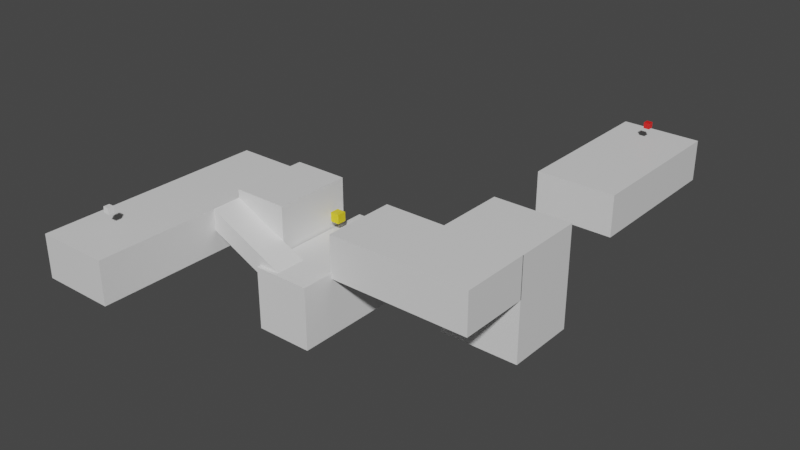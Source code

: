 # Source: Level1.blend  (saved by Blender 2.90.8; exported with 4.5.12 LTS)
import bpy
from mathutils import Matrix  # noqa: F401  (used for matrix-valued properties, if any)

bpy.ops.wm.read_factory_settings(use_empty=True)
scene = bpy.context.scene
scene.name = 'Scene'

# ---- collections
col_plataformas = bpy.data.collections.new('Plataformas'); scene.collection.children.link(col_plataformas)

# ---- materials (node trees are filled in below, after node groups)
mat_material_007 = bpy.data.materials.new('Material.007')
mat_material_007.use_transparent_shadow = False
mat_material_007.diffuse_color = (0.8, 0.6119, 0.0174, 1.0)
mat_material_008 = bpy.data.materials.new('Material.008')
mat_material_008.use_transparent_shadow = False
mat_material_008.diffuse_color = (0.08305, 0.8, 0.04274, 1.0)
mat_material_009 = bpy.data.materials.new('Material.009')
mat_material_009.use_transparent_shadow = False
mat_material_009.diffuse_color = (0.8, 0.03104, 0.03462, 1.0)
mat_material = bpy.data.materials.new('Material')
mat_material.alpha_threshold = 0.0
mat_material.use_transparent_shadow = False
mat_material.diffuse_color = (0.1423, 0.3306, 0.8, 1.0)
mat_material.line_color = (0.0, 0.0, 0.0, 1.0)
mat_material_002 = bpy.data.materials.new('Material.002')
mat_material_002.alpha_threshold = 0.0
mat_material_002.use_transparent_shadow = False
mat_material_002.diffuse_color = (0.8, 0.04274, 0.7745, 1.0)
mat_material_002.line_color = (0.0, 0.0, 0.0, 1.0)

# ---- material node trees
mat_material_007.use_nodes = True; mat_material_007.node_tree.nodes.clear()
_N = mat_material_007.node_tree.nodes; _L = mat_material_007.node_tree.links
n0 = _N.new('ShaderNodeBsdfPrincipled'); n0.name = 'Principled BSDF'; n0.location = (10, 300)
n0.distribution = 'GGX'
n0.subsurface_method = 'BURLEY'
n0.inputs[0].default_value = (0.8, 0.6246, 0.01064, 1.0)
n0.inputs[3].default_value = 1.45
n0.inputs[27].default_value = (0.0, 0.0, 0.0, 1.0)
n0.inputs[28].default_value = 1.0
n1 = _N.new('ShaderNodeOutputMaterial'); n1.name = 'Material Output'; n1.location = (300, 300)
_L.new(n0.outputs[0], n1.inputs[0])
n1.is_active_output = True
mat_material_008.use_nodes = True; mat_material_008.node_tree.nodes.clear()
_N = mat_material_008.node_tree.nodes; _L = mat_material_008.node_tree.links
n0 = _N.new('ShaderNodeBsdfPrincipled'); n0.name = 'Principled BSDF'; n0.location = (10, 300)
n0.distribution = 'GGX'
n0.subsurface_method = 'BURLEY'
n0.inputs[3].default_value = 1.45
n0.inputs[27].default_value = (0.0, 0.0, 0.0, 1.0)
n0.inputs[28].default_value = 1.0
n1 = _N.new('ShaderNodeOutputMaterial'); n1.name = 'Material Output'; n1.location = (300, 300)
_L.new(n0.outputs[0], n1.inputs[0])
n1.is_active_output = True
mat_material_009.use_nodes = True; mat_material_009.node_tree.nodes.clear()
_N = mat_material_009.node_tree.nodes; _L = mat_material_009.node_tree.links
n0 = _N.new('ShaderNodeBsdfPrincipled'); n0.name = 'Principled BSDF'; n0.location = (10, 300)
n0.distribution = 'GGX'
n0.subsurface_method = 'BURLEY'
n0.inputs[0].default_value = (0.8, 0.01133, 0.009501, 1.0)
n0.inputs[3].default_value = 1.45
n0.inputs[27].default_value = (0.0, 0.0, 0.0, 1.0)
n0.inputs[28].default_value = 1.0
n1 = _N.new('ShaderNodeOutputMaterial'); n1.name = 'Material Output'; n1.location = (300, 300)
_L.new(n0.outputs[0], n1.inputs[0])
n1.is_active_output = True
mat_material.use_nodes = True; mat_material.node_tree.nodes.clear()
_N = mat_material.node_tree.nodes; _L = mat_material.node_tree.links
n0 = _N.new('ShaderNodeOutputMaterial'); n0.name = 'Material Output'; n0.location = (300, 300)
n1 = _N.new('ShaderNodeBsdfPrincipled'); n1.name = 'Principled BSDF'; n1.location = (10, 300)
n1.distribution = 'GGX'
n1.subsurface_method = 'BURLEY'
n1.inputs[2].default_value = 0.4
n1.inputs[3].default_value = 1.45
n1.inputs[27].default_value = (0.0, 0.0, 0.0, 1.0)
n1.inputs[28].default_value = 1.0
_L.new(n1.outputs[0], n0.inputs[0])
n0.is_active_output = True
mat_material_002.use_nodes = True; mat_material_002.node_tree.nodes.clear()
_N = mat_material_002.node_tree.nodes; _L = mat_material_002.node_tree.links
n0 = _N.new('ShaderNodeOutputMaterial'); n0.name = 'Material Output'; n0.location = (300, 300)
n1 = _N.new('ShaderNodeBsdfPrincipled'); n1.name = 'Principled BSDF'; n1.location = (10, 300)
n1.distribution = 'GGX'
n1.subsurface_method = 'BURLEY'
n1.inputs[2].default_value = 0.4
n1.inputs[3].default_value = 1.45
n1.inputs[27].default_value = (0.0, 0.0, 0.0, 1.0)
n1.inputs[28].default_value = 1.0
_L.new(n1.outputs[0], n0.inputs[0])
n0.is_active_output = True

# ---- world
world_world = bpy.data.worlds.new('World'); scene.world = world_world
world_world.use_nodes = True; world_world.node_tree.nodes.clear()
_N = world_world.node_tree.nodes; _L = world_world.node_tree.links
n0 = _N.new('ShaderNodeOutputWorld'); n0.name = 'World Output'; n0.location = (300, 300)
n1 = _N.new('ShaderNodeBackground'); n1.name = 'Background'; n1.location = (10, 300)
n1.inputs[0].default_value = (0.05088, 0.05088, 0.05088, 1.0)
_L.new(n1.outputs[0], n0.inputs[0])
n0.is_active_output = True
world_world.color = (0.05088, 0.05088, 0.05088)
world_world.use_sun_shadow = False
world_world.sun_shadow_jitter_overblur = 0.0

# ---- meshes
me_cube_007 = bpy.data.meshes.new('Cube.007')
me_cube_007.from_pydata([(-1.0, -1.0, -1.0), (-1.0, -1.0, 1.0), (-1.0, 1.0, -1.0), (-1.0, 1.0, 1.0), (1.0, -1.0, -1.0), (1.0, -1.0, 1.0), (1.0, 1.0, -1.0), (1.0, 1.0, 1.0)], [], [(0, 1, 3, 2), (2, 3, 7, 6), (6, 7, 5, 4), (4, 5, 1, 0), (2, 6, 4, 0), (7, 3, 1, 5)])
_uv = me_cube_007.uv_layers.new(name='UVMap')
_uv.uv.foreach_set('vector', [0.375, 0.0, 0.625, 0.0, 0.625, 0.25, 0.375, 0.25, 0.375, 0.25, 0.625, 0.25, 0.625, 0.5, 0.375, 0.5, 0.375, 0.5, 0.625, 0.5, 0.625, 0.75, 0.375, 0.75, 0.375, 0.75, 0.625, 0.75, 0.625, 1.0, 0.375, 1.0, 0.125, 0.5, 0.375, 0.5, 0.375, 0.75, 0.125, 0.75, 0.625, 0.5, 0.875, 0.5, 0.875, 0.75, 0.625, 0.75])
me_cube_007.materials.append(mat_material_007)
me_cube_007.use_remesh_fix_poles = True
me_cube_007.use_remesh_preserve_attributes = False
me_cube_007.use_mirror_vertex_groups = False
me_cube_007.update()
me_cube_008 = bpy.data.meshes.new('Cube.008')
me_cube_008.from_pydata([(-1.0, -1.0, -1.0), (-1.0, -1.0, 1.0), (-1.0, 1.0, -1.0), (-1.0, 1.0, 1.0), (1.0, -1.0, -1.0), (1.0, -1.0, 1.0), (1.0, 1.0, -1.0), (1.0, 1.0, 1.0)], [], [(0, 1, 3, 2), (2, 3, 7, 6), (6, 7, 5, 4), (4, 5, 1, 0), (2, 6, 4, 0), (7, 3, 1, 5)])
_uv = me_cube_008.uv_layers.new(name='UVMap')
_uv.uv.foreach_set('vector', [0.375, 0.0, 0.625, 0.0, 0.625, 0.25, 0.375, 0.25, 0.375, 0.25, 0.625, 0.25, 0.625, 0.5, 0.375, 0.5, 0.375, 0.5, 0.625, 0.5, 0.625, 0.75, 0.375, 0.75, 0.375, 0.75, 0.625, 0.75, 0.625, 1.0, 0.375, 1.0, 0.125, 0.5, 0.375, 0.5, 0.375, 0.75, 0.125, 0.75, 0.625, 0.5, 0.875, 0.5, 0.875, 0.75, 0.625, 0.75])
me_cube_008.materials.append(mat_material_008)
me_cube_008.use_remesh_fix_poles = True
me_cube_008.use_remesh_preserve_attributes = False
me_cube_008.use_mirror_vertex_groups = False
me_cube_008.update()
me_cube_009 = bpy.data.meshes.new('Cube.009')
me_cube_009.from_pydata([(-1.0, -1.0, -1.0), (-1.0, -1.0, 1.0), (-1.0, 1.0, -1.0), (-1.0, 1.0, 1.0), (1.0, -1.0, -1.0), (1.0, -1.0, 1.0), (1.0, 1.0, -1.0), (1.0, 1.0, 1.0)], [], [(0, 1, 3, 2), (2, 3, 7, 6), (6, 7, 5, 4), (4, 5, 1, 0), (2, 6, 4, 0), (7, 3, 1, 5)])
_uv = me_cube_009.uv_layers.new(name='UVMap')
_uv.uv.foreach_set('vector', [0.375, 0.0, 0.625, 0.0, 0.625, 0.25, 0.375, 0.25, 0.375, 0.25, 0.625, 0.25, 0.625, 0.5, 0.375, 0.5, 0.375, 0.5, 0.625, 0.5, 0.625, 0.75, 0.375, 0.75, 0.375, 0.75, 0.625, 0.75, 0.625, 1.0, 0.375, 1.0, 0.125, 0.5, 0.375, 0.5, 0.375, 0.75, 0.125, 0.75, 0.625, 0.5, 0.875, 0.5, 0.875, 0.75, 0.625, 0.75])
me_cube_009.materials.append(mat_material_009)
me_cube_009.use_remesh_fix_poles = True
me_cube_009.use_remesh_preserve_attributes = False
me_cube_009.use_mirror_vertex_groups = False
me_cube_009.update()
me_cube = bpy.data.meshes.new('Cube')
me_cube.from_pydata([(1.0, 1.0, 1.0), (1.0, 1.0, -1.0), (1.0, -1.0, 1.0), (1.0, -1.0, -1.0), (-1.0, 1.0, 1.0), (-1.0, 1.0, -1.0), (-1.0, -1.0, 1.0), (-1.0, -1.0, -1.0)], [], [(0, 4, 6, 2), (3, 2, 6, 7), (7, 6, 4, 5), (5, 1, 3, 7), (1, 0, 2, 3), (5, 4, 0, 1)])
_uv = me_cube.uv_layers.new(name='UVMap')
_uv.uv.foreach_set('vector', [0.625, 0.5, 0.875, 0.5, 0.875, 0.75, 0.625, 0.75, 0.375, 0.75, 0.625, 0.75, 0.625, 1.0, 0.375, 1.0, 0.375, 0.0, 0.625, 0.0, 0.625, 0.25, 0.375, 0.25, 0.125, 0.5, 0.375, 0.5, 0.375, 0.75, 0.125, 0.75, 0.375, 0.5, 0.625, 0.5, 0.625, 0.75, 0.375, 0.75, 0.375, 0.25, 0.625, 0.25, 0.625, 0.5, 0.375, 0.5])
me_cube.materials.append(mat_material)
me_cube.use_remesh_preserve_volume = False
me_cube.use_remesh_preserve_attributes = False
me_cube.use_mirror_vertex_groups = False
me_cube.update()
me_cube_001 = bpy.data.meshes.new('Cube.001')
me_cube_001.from_pydata([(1.0, 1.0, 1.0), (1.0, 1.0, -1.0), (1.0, -1.0, 1.0), (1.0, -1.0, -1.0), (-1.0, 1.0, 1.0), (-1.0, 1.0, -1.0), (-1.0, -1.0, 1.0), (-1.0, -1.0, -1.0)], [], [(0, 4, 6, 2), (3, 2, 6, 7), (7, 6, 4, 5), (5, 1, 3, 7), (1, 0, 2, 3), (5, 4, 0, 1)])
_uv = me_cube_001.uv_layers.new(name='UVMap')
_uv.uv.foreach_set('vector', [0.625, 0.5, 0.875, 0.5, 0.875, 0.75, 0.625, 0.75, 0.375, 0.75, 0.625, 0.75, 0.625, 1.0, 0.375, 1.0, 0.375, 0.0, 0.625, 0.0, 0.625, 0.25, 0.375, 0.25, 0.125, 0.5, 0.375, 0.5, 0.375, 0.75, 0.125, 0.75, 0.375, 0.5, 0.625, 0.5, 0.625, 0.75, 0.375, 0.75, 0.375, 0.25, 0.625, 0.25, 0.625, 0.5, 0.375, 0.5])
me_cube_001.materials.append(mat_material)
me_cube_001.use_remesh_preserve_volume = False
me_cube_001.use_remesh_preserve_attributes = False
me_cube_001.use_mirror_vertex_groups = False
me_cube_001.update()
me_cube_002 = bpy.data.meshes.new('Cube.002')
me_cube_002.from_pydata([(1.0, 1.0, 1.0), (1.0, 1.0, -1.0), (1.0, -1.0, 1.0), (1.0, -1.0, -1.0), (-1.0, 1.0, 1.0), (-1.0, 1.0, -1.0), (-1.0, -1.0, 1.0), (-1.0, -1.0, -1.0)], [], [(0, 4, 6, 2), (3, 2, 6, 7), (7, 6, 4, 5), (5, 1, 3, 7), (1, 0, 2, 3), (5, 4, 0, 1)])
_uv = me_cube_002.uv_layers.new(name='UVMap')
_uv.uv.foreach_set('vector', [0.625, 0.5, 0.875, 0.5, 0.875, 0.75, 0.625, 0.75, 0.375, 0.75, 0.625, 0.75, 0.625, 1.0, 0.375, 1.0, 0.375, 0.0, 0.625, 0.0, 0.625, 0.25, 0.375, 0.25, 0.125, 0.5, 0.375, 0.5, 0.375, 0.75, 0.125, 0.75, 0.375, 0.5, 0.625, 0.5, 0.625, 0.75, 0.375, 0.75, 0.375, 0.25, 0.625, 0.25, 0.625, 0.5, 0.375, 0.5])
me_cube_002.materials.append(mat_material_002)
me_cube_002.use_remesh_preserve_volume = False
me_cube_002.use_remesh_preserve_attributes = False
me_cube_002.use_mirror_vertex_groups = False
me_cube_002.update()
me_cube_003 = bpy.data.meshes.new('Cube.003')
me_cube_003.from_pydata([(1.0, 1.0, 1.0), (1.0, 1.0, -1.0), (1.0, -1.0, 1.0), (1.0, -1.0, -1.0), (-1.0, 1.0, 1.0), (-1.0, 1.0, -1.0), (-1.0, -1.0, 1.0), (-1.0, -1.0, -1.0)], [], [(0, 4, 6, 2), (3, 2, 6, 7), (7, 6, 4, 5), (5, 1, 3, 7), (1, 0, 2, 3), (5, 4, 0, 1)])
_uv = me_cube_003.uv_layers.new(name='UVMap')
_uv.uv.foreach_set('vector', [0.625, 0.5, 0.875, 0.5, 0.875, 0.75, 0.625, 0.75, 0.375, 0.75, 0.625, 0.75, 0.625, 1.0, 0.375, 1.0, 0.375, 0.0, 0.625, 0.0, 0.625, 0.25, 0.375, 0.25, 0.125, 0.5, 0.375, 0.5, 0.375, 0.75, 0.125, 0.75, 0.375, 0.5, 0.625, 0.5, 0.625, 0.75, 0.375, 0.75, 0.375, 0.25, 0.625, 0.25, 0.625, 0.5, 0.375, 0.5])
me_cube_003.materials.append(mat_material)
me_cube_003.use_remesh_preserve_volume = False
me_cube_003.use_remesh_preserve_attributes = False
me_cube_003.use_mirror_vertex_groups = False
me_cube_003.update()
me_cube_004 = bpy.data.meshes.new('Cube.004')
me_cube_004.from_pydata([(1.0, 1.0, 1.0), (1.0, 1.0, -1.0), (1.0, -1.0, 1.0), (1.0, -1.0, -1.0), (-1.0, 1.0, 1.0), (-1.0, 1.0, -1.0), (-1.0, -1.0, 1.0), (-1.0, -1.0, -1.0)], [], [(0, 4, 6, 2), (3, 2, 6, 7), (7, 6, 4, 5), (5, 1, 3, 7), (1, 0, 2, 3), (5, 4, 0, 1)])
_uv = me_cube_004.uv_layers.new(name='UVMap')
_uv.uv.foreach_set('vector', [0.625, 0.5, 0.875, 0.5, 0.875, 0.75, 0.625, 0.75, 0.375, 0.75, 0.625, 0.75, 0.625, 1.0, 0.375, 1.0, 0.375, 0.0, 0.625, 0.0, 0.625, 0.25, 0.375, 0.25, 0.125, 0.5, 0.375, 0.5, 0.375, 0.75, 0.125, 0.75, 0.375, 0.5, 0.625, 0.5, 0.625, 0.75, 0.375, 0.75, 0.375, 0.25, 0.625, 0.25, 0.625, 0.5, 0.375, 0.5])
me_cube_004.materials.append(mat_material)
me_cube_004.use_remesh_preserve_volume = False
me_cube_004.use_remesh_preserve_attributes = False
me_cube_004.use_mirror_vertex_groups = False
me_cube_004.update()
me_cube_005 = bpy.data.meshes.new('Cube.005')
me_cube_005.from_pydata([(1.0, 1.0, 1.0), (1.0, 1.0, -1.0), (1.0, -1.0, 1.0), (1.0, -1.0, -1.0), (-1.0, 1.0, 1.0), (-1.0, 1.0, -1.0), (-1.0, -1.0, 1.0), (-1.0, -1.0, -1.0)], [], [(0, 4, 6, 2), (3, 2, 6, 7), (7, 6, 4, 5), (5, 1, 3, 7), (1, 0, 2, 3), (5, 4, 0, 1)])
_uv = me_cube_005.uv_layers.new(name='UVMap')
_uv.uv.foreach_set('vector', [0.625, 0.5, 0.875, 0.5, 0.875, 0.75, 0.625, 0.75, 0.375, 0.75, 0.625, 0.75, 0.625, 1.0, 0.375, 1.0, 0.375, 0.0, 0.625, 0.0, 0.625, 0.25, 0.375, 0.25, 0.125, 0.5, 0.375, 0.5, 0.375, 0.75, 0.125, 0.75, 0.375, 0.5, 0.625, 0.5, 0.625, 0.75, 0.375, 0.75, 0.375, 0.25, 0.625, 0.25, 0.625, 0.5, 0.375, 0.5])
me_cube_005.materials.append(mat_material_002)
me_cube_005.use_remesh_preserve_volume = False
me_cube_005.use_remesh_preserve_attributes = False
me_cube_005.use_mirror_vertex_groups = False
me_cube_005.update()
me_cube_006 = bpy.data.meshes.new('Cube.006')
me_cube_006.from_pydata([(1.0, 1.0, 1.0), (1.0, 1.0, -1.0), (1.0, -1.0, 1.0), (1.0, -1.0, -1.0), (-1.0, 1.0, 1.0), (-1.0, 1.0, -1.0), (-1.0, -1.0, 1.0), (-1.0, -1.0, -1.0)], [], [(0, 4, 6, 2), (3, 2, 6, 7), (7, 6, 4, 5), (5, 1, 3, 7), (1, 0, 2, 3), (5, 4, 0, 1)])
_uv = me_cube_006.uv_layers.new(name='UVMap')
_uv.uv.foreach_set('vector', [0.625, 0.5, 0.875, 0.5, 0.875, 0.75, 0.625, 0.75, 0.375, 0.75, 0.625, 0.75, 0.625, 1.0, 0.375, 1.0, 0.375, 0.0, 0.625, 0.0, 0.625, 0.25, 0.375, 0.25, 0.125, 0.5, 0.375, 0.5, 0.375, 0.75, 0.125, 0.75, 0.375, 0.5, 0.625, 0.5, 0.625, 0.75, 0.375, 0.75, 0.375, 0.25, 0.625, 0.25, 0.625, 0.5, 0.375, 0.5])
me_cube_006.materials.append(mat_material)
me_cube_006.use_remesh_preserve_volume = False
me_cube_006.use_remesh_preserve_attributes = False
me_cube_006.use_mirror_vertex_groups = False
me_cube_006.update()

# ---- objects
ob_star_000 = bpy.data.objects.new('Star.000', me_cube_007)
ob_cube = bpy.data.objects.new('Cube', me_cube_008)
ob_cube_001 = bpy.data.objects.new('Cube.001', me_cube_009)
ob_platform_000 = bpy.data.objects.new('Platform.000', me_cube)
ob_platform_001 = bpy.data.objects.new('Platform.001', me_cube_001)
ob_platform_002 = bpy.data.objects.new('Platform.002', me_cube_002)
ob_platform_003 = bpy.data.objects.new('Platform.003', me_cube_003)
ob_platform_004 = bpy.data.objects.new('Platform.004', me_cube_004)
ob_platform_005 = bpy.data.objects.new('Platform.005', me_cube_005)
ob_platform_006 = bpy.data.objects.new('Platform.006', me_cube_006)

# ---- transforms, parenting, visibility, modifiers, constraints
ob_star_000.location = (25.02, 35.11, 6.011)
ob_star_000.scale = (1.531, 1.531, 1.531)
ob_star_000.lineart.crease_threshold = 0.0
ob_cube.location = (-9.335, -21.24, 18.94)
ob_cube.lineart.crease_threshold = 0.0
ob_cube_001.location = (75.55, 130.9, 18.94)
ob_cube_001.lineart.crease_threshold = 0.0
ob_platform_000.location = (-8.548, 2.998, 5.998)
ob_platform_000.scale = (12.15, 38.19, 7.076)
ob_platform_000.lock_rotations_4d = False
ob_platform_000.empty_display_type = 'ARROWS'
ob_platform_000.lineart.crease_threshold = 0.0
ob_platform_001.location = (12.58, 28.22, 7.114)
ob_platform_001.scale = (9.036, 12.92, 8.686)
ob_platform_001.lock_rotations_4d = False
ob_platform_001.empty_display_type = 'ARROWS'
ob_platform_001.lineart.crease_threshold = 0.0
ob_platform_002.location = (15.11, 10.33, 4.151)
ob_platform_002.rotation_euler = (0.0, 0.4363, 0.0)
ob_platform_002.scale = (14.19, 5.003, 3.117)
ob_platform_002.lock_rotations_4d = False
ob_platform_002.empty_display_type = 'ARROWS'
ob_platform_002.lineart.crease_threshold = 0.0
ob_platform_003.location = (31.44, 26.03, -9.391)
ob_platform_003.scale = (9.381, 21.95, 10.28)
ob_platform_003.lock_rotations_4d = False
ob_platform_003.empty_display_type = 'ARROWS'
ob_platform_003.lineart.crease_threshold = 0.0
ob_platform_004.location = (64.37, 27.57, 5.998)
ob_platform_004.scale = (24.1, 12.35, 7.076)
ob_platform_004.lock_rotations_4d = False
ob_platform_004.empty_display_type = 'ARROWS'
ob_platform_004.lineart.crease_threshold = 0.0
ob_platform_005.location = (74.93, 52.01, -4.677)
ob_platform_005.scale = (13.54, 12.35, 17.69)
ob_platform_005.lock_rotations_4d = False
ob_platform_005.empty_display_type = 'ARROWS'
ob_platform_005.lineart.crease_threshold = 0.0
ob_platform_006.location = (74.93, 115.1, 5.998)
ob_platform_006.scale = (13.54, 27.25, 7.076)
ob_platform_006.lock_rotations_4d = False
ob_platform_006.empty_display_type = 'ARROWS'
ob_platform_006.lineart.crease_threshold = 0.0

# ---- collection membership
scene.collection.objects.link(ob_star_000)
scene.collection.objects.link(ob_cube)
scene.collection.objects.link(ob_cube_001)
col_plataformas.objects.link(ob_platform_000)
col_plataformas.objects.link(ob_platform_001)
col_plataformas.objects.link(ob_platform_002)
col_plataformas.objects.link(ob_platform_003)
col_plataformas.objects.link(ob_platform_004)
col_plataformas.objects.link(ob_platform_005)
col_plataformas.objects.link(ob_platform_006)

# ---- scene / render settings (as saved in the file)
scene.frame_start = 1; scene.frame_end = 250; scene.frame_set(1)
scene.render.engine = 'BLENDER_EEVEE_NEXT'
scene.cycles.use_denoising = False
scene.cycles.samples = 128
scene.cycles.sampling_pattern = 'TABULATED_SOBOL'
scene.cycles.use_adaptive_sampling = False
scene.cycles.use_light_tree = False
scene.view_settings.view_transform = 'Filmic'
bpy.context.view_layer.update()

# ---- added for rendering (the .blend has no active camera and no usable light): camera, sun
cam_auto = bpy.data.cameras.new('AutoCamera')
cam_auto.lens = 50.0
cam_auto.sensor_width = 36.0
cam_auto.clip_end = 3453.11
ob_auto_camera = bpy.data.objects.new('AutoCamera', cam_auto)
scene.collection.objects.link(ob_auto_camera)
ob_auto_camera.location = (230.643, -182.539, 156.191)
ob_auto_camera.rotation_euler = (1.09748, -7.21219e-08, 0.694738)
scene.camera = ob_auto_camera
light_auto_sun = bpy.data.lights.new('AutoSun', 'SUN')
light_auto_sun.energy = 3.0
light_auto_sun.angle = 0.0523599
ob_auto_sun = bpy.data.objects.new('AutoSun', light_auto_sun)
scene.collection.objects.link(ob_auto_sun)
ob_auto_sun.rotation_euler = (0.872665, 0.174533, 0.523599)
bpy.context.view_layer.update()
